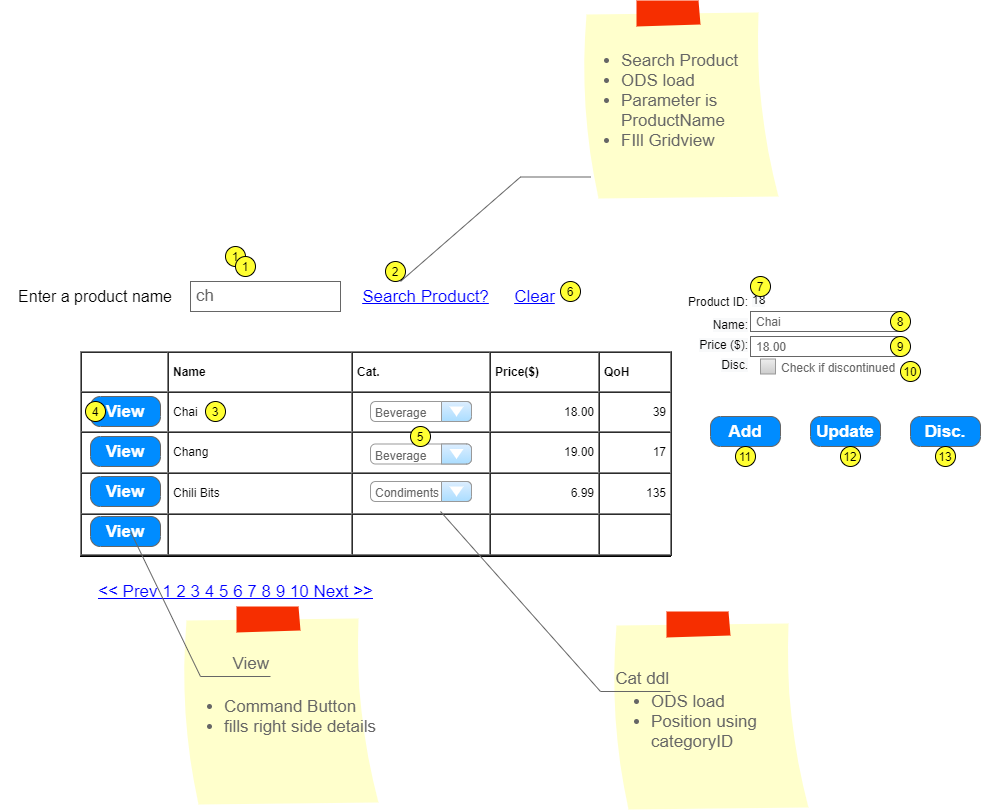

The diagram above was exported from draw.io. Its source (the exported page's mxGraphModel, read from the mxfile embedded in the PNG):
<mxGraphModel dx="1422" dy="822" grid="1" gridSize="10" guides="1" tooltips="1" connect="1" arrows="1" fold="1" page="1" pageScale="1" pageWidth="850" pageHeight="1100" math="0" shadow="0">
  <root>
    <mxCell id="0" />
    <mxCell id="1" parent="0" />
    <mxCell id="RVpGYIhnjJnM2h_vUhQt-2" value="&lt;font style=&quot;font-size: 16px&quot;&gt;Enter a product name&lt;/font&gt;" style="text;html=1;strokeColor=none;fillColor=none;align=center;verticalAlign=middle;whiteSpace=wrap;rounded=0;" vertex="1" parent="1">
      <mxGeometry x="30" y="325" width="190" height="20" as="geometry" />
    </mxCell>
    <mxCell id="RVpGYIhnjJnM2h_vUhQt-3" value="ch" style="strokeWidth=1;shadow=0;dashed=0;align=center;html=1;shape=mxgraph.mockup.text.textBox;fontColor=#666666;align=left;fontSize=17;spacingLeft=4;spacingTop=-3;strokeColor=#666666;mainText=" vertex="1" parent="1">
      <mxGeometry x="220" y="320" width="150" height="30" as="geometry" />
    </mxCell>
    <mxCell id="RVpGYIhnjJnM2h_vUhQt-4" value="Search Product?" style="shape=rectangle;strokeColor=none;fillColor=none;linkText=;fontSize=17;fontColor=#0000ff;fontStyle=4;html=1;align=center;" vertex="1" parent="1">
      <mxGeometry x="380" y="320" width="150" height="30" as="geometry" />
    </mxCell>
    <mxCell id="RVpGYIhnjJnM2h_vUhQt-5" value="Clear" style="shape=rectangle;strokeColor=none;fillColor=none;linkText=;fontSize=17;fontColor=#0000ff;fontStyle=4;html=1;align=center;" vertex="1" parent="1">
      <mxGeometry x="529" y="320" width="70" height="30" as="geometry" />
    </mxCell>
    <mxCell id="RVpGYIhnjJnM2h_vUhQt-6" value="Product ID:" style="text;html=1;strokeColor=none;fillColor=none;align=right;verticalAlign=middle;whiteSpace=wrap;rounded=0;" vertex="1" parent="1">
      <mxGeometry x="700" y="330" width="80" height="20" as="geometry" />
    </mxCell>
    <mxCell id="RVpGYIhnjJnM2h_vUhQt-8" value="&lt;span style=&quot;color: rgb(0 , 0 , 0) ; font-family: &amp;#34;helvetica&amp;#34; ; font-size: 12px ; font-style: normal ; font-weight: 400 ; letter-spacing: normal ; text-indent: 0px ; text-transform: none ; word-spacing: 0px ; background-color: rgb(248 , 249 , 250) ; display: inline ; float: none&quot;&gt;Name:&lt;/span&gt;" style="text;whiteSpace=wrap;html=1;align=right;" vertex="1" parent="1">
      <mxGeometry x="690" y="350" width="90" height="30" as="geometry" />
    </mxCell>
    <mxCell id="RVpGYIhnjJnM2h_vUhQt-9" value="&lt;span style=&quot;color: rgb(0 , 0 , 0) ; font-family: &amp;#34;helvetica&amp;#34; ; font-size: 12px ; font-style: normal ; font-weight: 400 ; letter-spacing: normal ; text-indent: 0px ; text-transform: none ; word-spacing: 0px ; background-color: rgb(248 , 249 , 250) ; display: inline ; float: none&quot;&gt;Price ($):&lt;/span&gt;" style="text;whiteSpace=wrap;html=1;align=right;" vertex="1" parent="1">
      <mxGeometry x="690" y="370" width="90" height="30" as="geometry" />
    </mxCell>
    <mxCell id="RVpGYIhnjJnM2h_vUhQt-10" value="&lt;span style=&quot;color: rgb(0 , 0 , 0) ; font-family: &amp;#34;helvetica&amp;#34; ; font-size: 12px ; font-style: normal ; font-weight: 400 ; letter-spacing: normal ; text-indent: 0px ; text-transform: none ; word-spacing: 0px ; background-color: rgb(248 , 249 , 250) ; display: inline ; float: none&quot;&gt;Disc.&lt;/span&gt;" style="text;whiteSpace=wrap;html=1;align=right;" vertex="1" parent="1">
      <mxGeometry x="690" y="390" width="90" height="30" as="geometry" />
    </mxCell>
    <mxCell id="RVpGYIhnjJnM2h_vUhQt-11" value="&lt;span style=&quot;color: rgb(0 , 0 , 0) ; font-family: &amp;#34;helvetica&amp;#34; ; font-size: 12px ; font-style: normal ; font-weight: 400 ; letter-spacing: normal ; text-align: right ; text-indent: 0px ; text-transform: none ; word-spacing: 0px ; background-color: rgb(248 , 249 , 250) ; display: inline ; float: none&quot;&gt;18&lt;/span&gt;" style="text;whiteSpace=wrap;html=1;" vertex="1" parent="1">
      <mxGeometry x="780" y="325" width="90" height="20" as="geometry" />
    </mxCell>
    <mxCell id="RVpGYIhnjJnM2h_vUhQt-14" value="&lt;font style=&quot;font-size: 12px&quot;&gt;Check if discontinued&lt;/font&gt;" style="strokeWidth=1;shadow=0;dashed=0;align=center;html=1;shape=mxgraph.mockup.forms.rrect;rSize=0;fillColor=#eeeeee;strokeColor=#999999;gradientColor=#cccccc;align=left;spacingLeft=4;fontSize=17;fontColor=#666666;labelPosition=right;" vertex="1" parent="1">
      <mxGeometry x="790" y="397.5" width="15" height="15" as="geometry" />
    </mxCell>
    <mxCell id="RVpGYIhnjJnM2h_vUhQt-15" value="&lt;table cellpadding=&quot;4&quot; cellspacing=&quot;0&quot; border=&quot;1&quot; style=&quot;font-size: 1em ; width: 100% ; height: 100%&quot;&gt;&lt;tbody&gt;&lt;tr&gt;&lt;th&gt;&amp;nbsp; &amp;nbsp; &amp;nbsp; &amp;nbsp; &amp;nbsp;&amp;nbsp;&lt;/th&gt;&lt;th&gt;Name&amp;nbsp; &amp;nbsp; &amp;nbsp; &amp;nbsp; &amp;nbsp; &amp;nbsp; &amp;nbsp; &amp;nbsp;&lt;/th&gt;&lt;td&gt;&lt;b&gt;Cat.&amp;nbsp; &amp;nbsp; &amp;nbsp; &amp;nbsp; &amp;nbsp; &amp;nbsp;&lt;/b&gt;&lt;/td&gt;&lt;td&gt;&lt;b&gt;Price($)&lt;/b&gt;&lt;/td&gt;&lt;td&gt;&lt;b&gt;QoH&lt;/b&gt;&lt;/td&gt;&lt;/tr&gt;&lt;tr&gt;&lt;td&gt;&amp;nbsp; &amp;nbsp;&lt;/td&gt;&lt;td&gt;Chai&lt;/td&gt;&lt;td&gt;&lt;br&gt;&lt;/td&gt;&lt;td style=&quot;text-align: right&quot;&gt;18.00&lt;/td&gt;&lt;td style=&quot;text-align: right&quot;&gt;39&lt;/td&gt;&lt;/tr&gt;&lt;tr&gt;&lt;td&gt;&lt;br&gt;&lt;/td&gt;&lt;td&gt;Chang&lt;/td&gt;&lt;td&gt;&lt;br&gt;&lt;/td&gt;&lt;td style=&quot;text-align: right&quot;&gt;19.00&lt;/td&gt;&lt;td style=&quot;text-align: right&quot;&gt;17&lt;/td&gt;&lt;/tr&gt;&lt;tr&gt;&lt;td&gt;&lt;br&gt;&lt;/td&gt;&lt;td&gt;Chili Bits&lt;/td&gt;&lt;td&gt;&lt;br&gt;&lt;/td&gt;&lt;td style=&quot;text-align: right&quot;&gt;6.99&lt;/td&gt;&lt;td style=&quot;text-align: right&quot;&gt;135&lt;/td&gt;&lt;/tr&gt;&lt;tr&gt;&lt;td&gt;&lt;br&gt;&lt;/td&gt;&lt;td&gt;&lt;br&gt;&lt;/td&gt;&lt;td&gt;&lt;br&gt;&lt;/td&gt;&lt;td&gt;&lt;br&gt;&lt;/td&gt;&lt;td&gt;&lt;br&gt;&lt;/td&gt;&lt;/tr&gt;&lt;/tbody&gt;&lt;/table&gt; " style="verticalAlign=top;align=left;overflow=fill;fontSize=12;fontFamily=Helvetica;html=1" vertex="1" parent="1">
      <mxGeometry x="110" y="390" width="590" height="205" as="geometry" />
    </mxCell>
    <mxCell id="RVpGYIhnjJnM2h_vUhQt-16" value="&lt;&lt; Prev 1 2 3 4 5 6 7 8 9 10 Next &gt;&gt;" style="strokeWidth=1;shadow=0;dashed=0;align=center;html=1;shape=mxgraph.mockup.navigation.pagination;linkText=;fontSize=17;fontColor=#0000ff;fontStyle=4;" vertex="1" parent="1">
      <mxGeometry x="90" y="615" width="350" height="30" as="geometry" />
    </mxCell>
    <mxCell id="RVpGYIhnjJnM2h_vUhQt-17" value="View" style="strokeWidth=1;shadow=0;dashed=0;align=center;html=1;shape=mxgraph.mockup.buttons.button;strokeColor=#666666;fontColor=#ffffff;mainText=;buttonStyle=round;fontSize=17;fontStyle=1;fillColor=#008cff;whiteSpace=wrap;" vertex="1" parent="1">
      <mxGeometry x="120" y="435" width="70" height="30" as="geometry" />
    </mxCell>
    <mxCell id="RVpGYIhnjJnM2h_vUhQt-18" value="View" style="strokeWidth=1;shadow=0;dashed=0;align=center;html=1;shape=mxgraph.mockup.buttons.button;strokeColor=#666666;fontColor=#ffffff;mainText=;buttonStyle=round;fontSize=17;fontStyle=1;fillColor=#008cff;whiteSpace=wrap;" vertex="1" parent="1">
      <mxGeometry x="120" y="475" width="70" height="30" as="geometry" />
    </mxCell>
    <mxCell id="RVpGYIhnjJnM2h_vUhQt-19" value="View" style="strokeWidth=1;shadow=0;dashed=0;align=center;html=1;shape=mxgraph.mockup.buttons.button;strokeColor=#666666;fontColor=#ffffff;mainText=;buttonStyle=round;fontSize=17;fontStyle=1;fillColor=#008cff;whiteSpace=wrap;" vertex="1" parent="1">
      <mxGeometry x="120" y="515" width="70" height="30" as="geometry" />
    </mxCell>
    <mxCell id="RVpGYIhnjJnM2h_vUhQt-20" value="View" style="strokeWidth=1;shadow=0;dashed=0;align=center;html=1;shape=mxgraph.mockup.buttons.button;strokeColor=#666666;fontColor=#ffffff;mainText=;buttonStyle=round;fontSize=17;fontStyle=1;fillColor=#008cff;whiteSpace=wrap;" vertex="1" parent="1">
      <mxGeometry x="120" y="555" width="70" height="30" as="geometry" />
    </mxCell>
    <mxCell id="RVpGYIhnjJnM2h_vUhQt-21" value="Add" style="strokeWidth=1;shadow=0;dashed=0;align=center;html=1;shape=mxgraph.mockup.buttons.button;strokeColor=#666666;fontColor=#ffffff;mainText=;buttonStyle=round;fontSize=17;fontStyle=1;fillColor=#008cff;whiteSpace=wrap;" vertex="1" parent="1">
      <mxGeometry x="740" y="455" width="70" height="30" as="geometry" />
    </mxCell>
    <mxCell id="RVpGYIhnjJnM2h_vUhQt-22" value="Update" style="strokeWidth=1;shadow=0;dashed=0;align=center;html=1;shape=mxgraph.mockup.buttons.button;strokeColor=#666666;fontColor=#ffffff;mainText=;buttonStyle=round;fontSize=17;fontStyle=1;fillColor=#008cff;whiteSpace=wrap;" vertex="1" parent="1">
      <mxGeometry x="840" y="455" width="70" height="30" as="geometry" />
    </mxCell>
    <mxCell id="RVpGYIhnjJnM2h_vUhQt-23" value="Disc." style="strokeWidth=1;shadow=0;dashed=0;align=center;html=1;shape=mxgraph.mockup.buttons.button;strokeColor=#666666;fontColor=#ffffff;mainText=;buttonStyle=round;fontSize=17;fontStyle=1;fillColor=#008cff;whiteSpace=wrap;" vertex="1" parent="1">
      <mxGeometry x="940" y="455" width="70" height="30" as="geometry" />
    </mxCell>
    <mxCell id="RVpGYIhnjJnM2h_vUhQt-24" value="&lt;font style=&quot;font-size: 12px&quot;&gt;Beverage&lt;/font&gt;" style="strokeWidth=1;shadow=0;dashed=0;align=center;html=1;shape=mxgraph.mockup.forms.comboBox;strokeColor=#999999;fillColor=#ddeeff;align=left;fillColor2=#aaddff;mainText=;fontColor=#666666;fontSize=17;spacingLeft=3;" vertex="1" parent="1">
      <mxGeometry x="400" y="440" width="101" height="20" as="geometry" />
    </mxCell>
    <mxCell id="RVpGYIhnjJnM2h_vUhQt-25" value="&lt;font style=&quot;font-size: 12px&quot;&gt;Beverage&lt;/font&gt;" style="strokeWidth=1;shadow=0;dashed=0;align=center;html=1;shape=mxgraph.mockup.forms.comboBox;strokeColor=#999999;fillColor=#ddeeff;align=left;fillColor2=#aaddff;mainText=;fontColor=#666666;fontSize=17;spacingLeft=3;" vertex="1" parent="1">
      <mxGeometry x="400" y="482.5" width="101" height="20" as="geometry" />
    </mxCell>
    <mxCell id="RVpGYIhnjJnM2h_vUhQt-26" value="&lt;font style=&quot;font-size: 12px&quot;&gt;Condiments&lt;/font&gt;" style="strokeWidth=1;shadow=0;dashed=0;align=center;html=1;shape=mxgraph.mockup.forms.comboBox;strokeColor=#999999;fillColor=#ddeeff;align=left;fillColor2=#aaddff;mainText=;fontColor=#666666;fontSize=17;spacingLeft=3;" vertex="1" parent="1">
      <mxGeometry x="400" y="520" width="101" height="20" as="geometry" />
    </mxCell>
    <mxCell id="RVpGYIhnjJnM2h_vUhQt-27" value="&lt;div style=&quot;text-align: left&quot;&gt;&lt;ul&gt;&lt;li&gt;&lt;span&gt;Search Product&lt;/span&gt;&lt;/li&gt;&lt;li&gt;&lt;span&gt;ODS load&lt;/span&gt;&lt;/li&gt;&lt;li&gt;&lt;span&gt;Parameter is ProductName&lt;/span&gt;&lt;/li&gt;&lt;li&gt;&lt;span&gt;FIll Gridview&lt;/span&gt;&lt;/li&gt;&lt;/ul&gt;&lt;/div&gt;" style="strokeWidth=1;shadow=0;dashed=0;align=center;html=1;shape=mxgraph.mockup.text.stickyNote2;fontColor=#666666;mainText=;fontSize=17;whiteSpace=wrap;fillColor=#ffffcc;strokeColor=#F62E00;" vertex="1" parent="1">
      <mxGeometry x="610" y="39" width="200" height="200" as="geometry" />
    </mxCell>
    <mxCell id="RVpGYIhnjJnM2h_vUhQt-28" value="" style="strokeWidth=1;shadow=0;dashed=0;align=center;html=1;shape=mxgraph.mockup.text.callout;linkText=;textSize=17;textColor=#666666;callDir=NE;callStyle=line;fontSize=17;fontColor=#666666;align=right;verticalAlign=top;strokeColor=#666666;" vertex="1" parent="1">
      <mxGeometry x="430" y="190" width="190" height="130" as="geometry" />
    </mxCell>
    <mxCell id="RVpGYIhnjJnM2h_vUhQt-29" value="&lt;div style=&quot;text-align: left&quot;&gt;&lt;div&gt;&lt;br&gt;&lt;/div&gt;&lt;ul&gt;&lt;li&gt;&lt;span&gt;ODS load&lt;/span&gt;&lt;/li&gt;&lt;li&gt;&lt;span&gt;Position using categoryID&lt;/span&gt;&lt;/li&gt;&lt;/ul&gt;&lt;/div&gt;" style="strokeWidth=1;shadow=0;dashed=0;align=center;html=1;shape=mxgraph.mockup.text.stickyNote2;fontColor=#666666;mainText=;fontSize=17;whiteSpace=wrap;fillColor=#ffffcc;strokeColor=#F62E00;" vertex="1" parent="1">
      <mxGeometry x="640" y="650" width="200" height="200" as="geometry" />
    </mxCell>
    <mxCell id="RVpGYIhnjJnM2h_vUhQt-30" value="Cat ddl" style="strokeWidth=1;shadow=0;dashed=0;align=center;html=1;shape=mxgraph.mockup.text.callout;linkText=;textSize=17;textColor=#666666;callDir=SE;callStyle=line;fontSize=17;fontColor=#666666;align=right;verticalAlign=bottom;strokeColor=#666666;" vertex="1" parent="1">
      <mxGeometry x="470" y="550" width="230" height="180" as="geometry" />
    </mxCell>
    <mxCell id="RVpGYIhnjJnM2h_vUhQt-31" value="&lt;div style=&quot;text-align: left&quot;&gt;&lt;div&gt;&lt;br&gt;&lt;/div&gt;&lt;ul&gt;&lt;li&gt;Command Button&lt;/li&gt;&lt;li&gt;fills right side details&lt;/li&gt;&lt;/ul&gt;&lt;/div&gt;" style="strokeWidth=1;shadow=0;dashed=0;align=center;html=1;shape=mxgraph.mockup.text.stickyNote2;fontColor=#666666;mainText=;fontSize=17;whiteSpace=wrap;fillColor=#ffffcc;strokeColor=#F62E00;" vertex="1" parent="1">
      <mxGeometry x="210" y="645" width="200" height="200" as="geometry" />
    </mxCell>
    <mxCell id="RVpGYIhnjJnM2h_vUhQt-32" value="View" style="strokeWidth=1;shadow=0;dashed=0;align=center;html=1;shape=mxgraph.mockup.text.callout;linkText=;textSize=17;textColor=#666666;callDir=SE;callStyle=line;fontSize=17;fontColor=#666666;align=right;verticalAlign=bottom;strokeColor=#666666;" vertex="1" parent="1">
      <mxGeometry x="160" y="570" width="140" height="145" as="geometry" />
    </mxCell>
    <mxCell id="RVpGYIhnjJnM2h_vUhQt-33" value="1" style="text;html=1;align=center;verticalAlign=middle;whiteSpace=wrap;rounded=1;fillColor=#FFFF33;strokeColor=#000000;arcSize=50;" vertex="1" parent="1">
      <mxGeometry x="255" y="285" width="20" height="20" as="geometry" />
    </mxCell>
    <mxCell id="RVpGYIhnjJnM2h_vUhQt-34" value="2" style="text;html=1;align=center;verticalAlign=middle;whiteSpace=wrap;rounded=1;fillColor=#FFFF33;strokeColor=#000000;arcSize=50;" vertex="1" parent="1">
      <mxGeometry x="415" y="300" width="20" height="20" as="geometry" />
    </mxCell>
    <mxCell id="RVpGYIhnjJnM2h_vUhQt-35" value="4" style="text;html=1;align=center;verticalAlign=middle;whiteSpace=wrap;rounded=1;fillColor=#FFFF33;strokeColor=#000000;arcSize=50;" vertex="1" parent="1">
      <mxGeometry x="115" y="440" width="20" height="20" as="geometry" />
    </mxCell>
    <mxCell id="RVpGYIhnjJnM2h_vUhQt-36" value="3" style="text;html=1;align=center;verticalAlign=middle;whiteSpace=wrap;rounded=1;fillColor=#FFFF33;strokeColor=#000000;arcSize=50;" vertex="1" parent="1">
      <mxGeometry x="235" y="440" width="20" height="20" as="geometry" />
    </mxCell>
    <mxCell id="RVpGYIhnjJnM2h_vUhQt-38" value="1" style="text;html=1;align=center;verticalAlign=middle;whiteSpace=wrap;rounded=1;fillColor=#FFFF33;strokeColor=#000000;arcSize=50;" vertex="1" parent="1">
      <mxGeometry x="265" y="295" width="20" height="20" as="geometry" />
    </mxCell>
    <mxCell id="RVpGYIhnjJnM2h_vUhQt-39" value="7" style="text;html=1;align=center;verticalAlign=middle;whiteSpace=wrap;rounded=1;fillColor=#FFFF33;strokeColor=#000000;arcSize=50;" vertex="1" parent="1">
      <mxGeometry x="780" y="315" width="20" height="20" as="geometry" />
    </mxCell>
    <mxCell id="RVpGYIhnjJnM2h_vUhQt-40" value="6" style="text;html=1;align=center;verticalAlign=middle;whiteSpace=wrap;rounded=1;fillColor=#FFFF33;strokeColor=#000000;arcSize=50;" vertex="1" parent="1">
      <mxGeometry x="590" y="320" width="20" height="20" as="geometry" />
    </mxCell>
    <mxCell id="RVpGYIhnjJnM2h_vUhQt-41" value="5" style="text;html=1;align=center;verticalAlign=middle;whiteSpace=wrap;rounded=1;fillColor=#FFFF33;strokeColor=#000000;arcSize=50;" vertex="1" parent="1">
      <mxGeometry x="440" y="465" width="20" height="20" as="geometry" />
    </mxCell>
    <mxCell id="RVpGYIhnjJnM2h_vUhQt-42" value="&lt;font style=&quot;font-size: 12px&quot;&gt;Chai&lt;/font&gt;" style="strokeWidth=1;shadow=0;dashed=0;align=center;html=1;shape=mxgraph.mockup.text.textBox;fontColor=#666666;align=left;fontSize=17;spacingLeft=4;spacingTop=-3;strokeColor=#666666;mainText=;rounded=1;fillColor=none;" vertex="1" parent="1">
      <mxGeometry x="780" y="350" width="150" height="20" as="geometry" />
    </mxCell>
    <mxCell id="RVpGYIhnjJnM2h_vUhQt-43" value="&lt;font style=&quot;font-size: 12px&quot;&gt;18.00&lt;/font&gt;" style="strokeWidth=1;shadow=0;dashed=0;align=center;html=1;shape=mxgraph.mockup.text.textBox;fontColor=#666666;align=left;fontSize=17;spacingLeft=4;spacingTop=-3;strokeColor=#666666;mainText=;rounded=1;fillColor=none;" vertex="1" parent="1">
      <mxGeometry x="780" y="375" width="150" height="20" as="geometry" />
    </mxCell>
    <mxCell id="RVpGYIhnjJnM2h_vUhQt-44" value="8" style="text;html=1;align=center;verticalAlign=middle;whiteSpace=wrap;rounded=1;fillColor=#FFFF33;strokeColor=#000000;arcSize=50;" vertex="1" parent="1">
      <mxGeometry x="920" y="350" width="20" height="20" as="geometry" />
    </mxCell>
    <mxCell id="RVpGYIhnjJnM2h_vUhQt-45" value="9" style="text;html=1;align=center;verticalAlign=middle;whiteSpace=wrap;rounded=1;fillColor=#FFFF33;strokeColor=#000000;arcSize=50;" vertex="1" parent="1">
      <mxGeometry x="920" y="375" width="20" height="20" as="geometry" />
    </mxCell>
    <mxCell id="RVpGYIhnjJnM2h_vUhQt-46" value="10" style="text;html=1;align=center;verticalAlign=middle;whiteSpace=wrap;rounded=1;fillColor=#FFFF33;strokeColor=#000000;arcSize=50;" vertex="1" parent="1">
      <mxGeometry x="930" y="400" width="20" height="20" as="geometry" />
    </mxCell>
    <mxCell id="RVpGYIhnjJnM2h_vUhQt-47" value="12" style="text;html=1;align=center;verticalAlign=middle;whiteSpace=wrap;rounded=1;fillColor=#FFFF33;strokeColor=#000000;arcSize=50;" vertex="1" parent="1">
      <mxGeometry x="870" y="485" width="20" height="20" as="geometry" />
    </mxCell>
    <mxCell id="RVpGYIhnjJnM2h_vUhQt-48" value="11" style="text;html=1;align=center;verticalAlign=middle;whiteSpace=wrap;rounded=1;fillColor=#FFFF33;strokeColor=#000000;arcSize=50;" vertex="1" parent="1">
      <mxGeometry x="765" y="485" width="20" height="20" as="geometry" />
    </mxCell>
    <mxCell id="RVpGYIhnjJnM2h_vUhQt-49" value="13" style="text;html=1;align=center;verticalAlign=middle;whiteSpace=wrap;rounded=1;fillColor=#FFFF33;strokeColor=#000000;arcSize=50;" vertex="1" parent="1">
      <mxGeometry x="965" y="485" width="20" height="20" as="geometry" />
    </mxCell>
  </root>
</mxGraphModel>